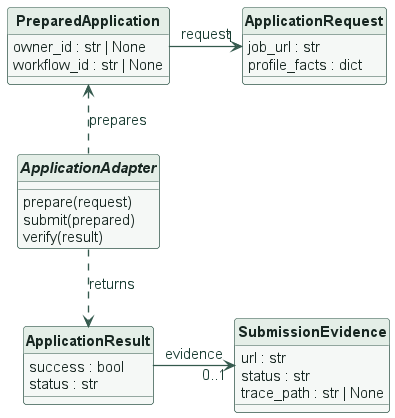

The diagram above was rendered by PlantUML. Its source (embedded in the PNG):
@startuml application-classes
!include _theme.puml
hide circle
' A capability is an independent grant, not a consequence of implementing a method.
abstract class ApplicationAdapter {
  prepare(request)
  submit(prepared)
  verify(result)
}
class ApplicationRequest {
  job_url : str
  profile_facts : dict
}
class PreparedApplication {
  owner_id : str | None
  workflow_id : str | None
}
class ApplicationResult {
  success : bool
  status : str
}
class SubmissionEvidence {
  url : str
  status : str
  trace_path : str | None
}
PreparedApplication -right-> "1" ApplicationRequest : request
ApplicationAdapter ..up.> PreparedApplication : prepares
ApplicationAdapter ..down.> ApplicationResult : returns
ApplicationResult -right-> "0..1" SubmissionEvidence : evidence
@enduml